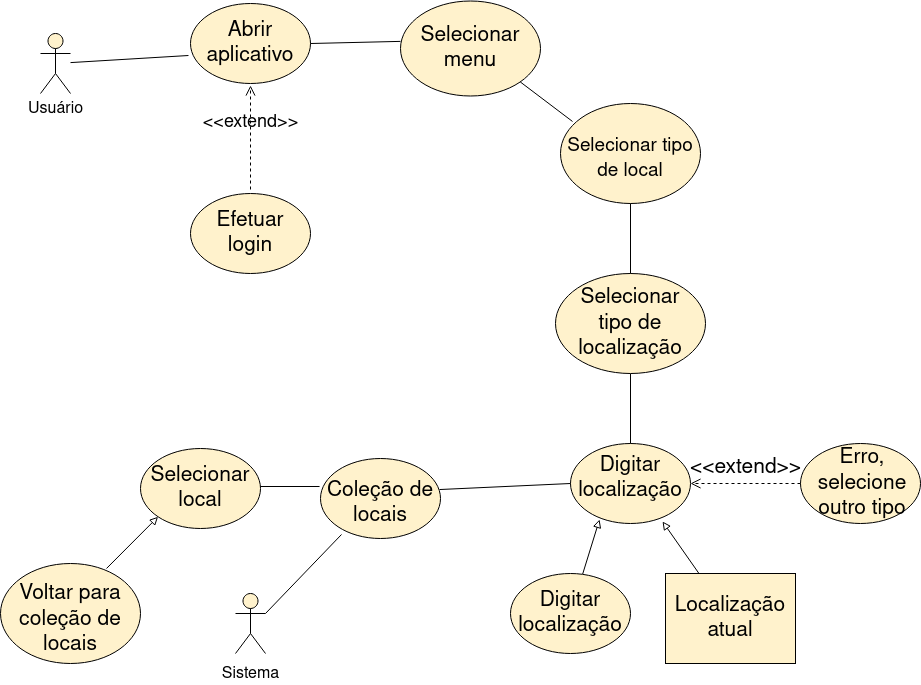

The diagram above was exported from draw.io. Its source (the exported page's mxGraphModel, read from the mxfile embedded in the PNG):
<mxGraphModel dx="1422" dy="740" grid="1" gridSize="10" guides="1" tooltips="1" connect="1" arrows="1" fold="1" page="1" pageScale="1" pageWidth="827" pageHeight="1169" math="0" shadow="0">
  <root>
    <mxCell id="0" />
    <mxCell id="1" parent="0" />
    <mxCell id="XzO16_EykDnEwzuX3-L_-9" value="" style="ellipse;whiteSpace=wrap;html=1;fillColor=#fff2cc;strokeColor=#000000;" vertex="1" parent="1">
      <mxGeometry x="200" y="60" width="120" height="80" as="geometry" />
    </mxCell>
    <mxCell id="XzO16_EykDnEwzuX3-L_-7" value="&lt;font style=&quot;font-size: 16px&quot;&gt;Usuário&lt;/font&gt;" style="shape=umlActor;verticalLabelPosition=bottom;verticalAlign=top;html=1;outlineConnect=0;labelBackgroundColor=none;fillColor=#fff2cc;strokeColor=#000000;" vertex="1" parent="1">
      <mxGeometry x="50" y="90" width="30" height="60" as="geometry" />
    </mxCell>
    <mxCell id="XzO16_EykDnEwzuX3-L_-13" value="" style="endArrow=none;html=1;entryX=-0.017;entryY=0.65;entryDx=0;entryDy=0;entryPerimeter=0;labelBackgroundColor=none;" edge="1" parent="1" source="XzO16_EykDnEwzuX3-L_-7" target="XzO16_EykDnEwzuX3-L_-9">
      <mxGeometry width="50" height="50" relative="1" as="geometry">
        <mxPoint x="390" y="380" as="sourcePoint" />
        <mxPoint x="440" y="330" as="targetPoint" />
      </mxGeometry>
    </mxCell>
    <mxCell id="XzO16_EykDnEwzuX3-L_-14" value="Abrir aplicativo" style="text;html=1;strokeColor=none;fillColor=none;align=center;verticalAlign=middle;whiteSpace=wrap;rounded=0;fontSize=21;" vertex="1" parent="1">
      <mxGeometry x="210" y="65" width="100" height="70" as="geometry" />
    </mxCell>
    <mxCell id="XzO16_EykDnEwzuX3-L_-15" value="" style="ellipse;whiteSpace=wrap;html=1;fontSize=21;labelBackgroundColor=none;fillColor=#fff2cc;strokeColor=#000000;" vertex="1" parent="1">
      <mxGeometry x="200" y="250" width="120" height="80" as="geometry" />
    </mxCell>
    <mxCell id="XzO16_EykDnEwzuX3-L_-16" value="&lt;font style=&quot;font-size: 18px&quot;&gt;&amp;lt;&amp;lt;extend&amp;gt;&amp;gt;&lt;/font&gt;" style="html=1;verticalAlign=bottom;endArrow=open;dashed=1;endSize=8;fontSize=21;labelBackgroundColor=none;" edge="1" parent="1">
      <mxGeometry relative="1" as="geometry">
        <mxPoint x="260" y="246" as="sourcePoint" />
        <mxPoint x="260" y="142" as="targetPoint" />
      </mxGeometry>
    </mxCell>
    <mxCell id="XzO16_EykDnEwzuX3-L_-18" value="Efetuar login" style="text;html=1;strokeColor=none;fillColor=none;align=center;verticalAlign=middle;whiteSpace=wrap;rounded=0;fontSize=21;labelBackgroundColor=none;" vertex="1" parent="1">
      <mxGeometry x="220" y="260" width="80" height="60" as="geometry" />
    </mxCell>
    <mxCell id="XzO16_EykDnEwzuX3-L_-19" value="" style="ellipse;whiteSpace=wrap;html=1;fontSize=21;fillColor=#fff2cc;strokeColor=#000000;" vertex="1" parent="1">
      <mxGeometry x="410" y="57.5" width="140" height="95" as="geometry" />
    </mxCell>
    <mxCell id="XzO16_EykDnEwzuX3-L_-20" value="" style="endArrow=none;html=1;fontSize=21;exitX=1;exitY=0.5;exitDx=0;exitDy=0;entryX=0;entryY=0.425;entryDx=0;entryDy=0;entryPerimeter=0;labelBackgroundColor=none;" edge="1" parent="1" source="XzO16_EykDnEwzuX3-L_-9" target="XzO16_EykDnEwzuX3-L_-19">
      <mxGeometry width="50" height="50" relative="1" as="geometry">
        <mxPoint x="390" y="380" as="sourcePoint" />
        <mxPoint x="440" y="330" as="targetPoint" />
      </mxGeometry>
    </mxCell>
    <mxCell id="XzO16_EykDnEwzuX3-L_-21" value="Selecionar menu" style="text;html=1;strokeColor=none;fillColor=none;align=center;verticalAlign=middle;whiteSpace=wrap;rounded=0;fontSize=21;labelBackgroundColor=none;" vertex="1" parent="1">
      <mxGeometry x="420" y="80" width="120" height="50" as="geometry" />
    </mxCell>
    <mxCell id="XzO16_EykDnEwzuX3-L_-22" value="" style="ellipse;whiteSpace=wrap;html=1;fontSize=21;labelBackgroundColor=none;fillColor=#fff2cc;strokeColor=#000000;" vertex="1" parent="1">
      <mxGeometry x="570" y="160" width="140" height="100" as="geometry" />
    </mxCell>
    <mxCell id="XzO16_EykDnEwzuX3-L_-23" value="&lt;font style=&quot;font-size: 19px&quot;&gt;Selecionar tipo de local&lt;/font&gt;" style="text;html=1;strokeColor=none;fillColor=none;align=center;verticalAlign=middle;whiteSpace=wrap;rounded=0;fontSize=21;labelBackgroundColor=none;" vertex="1" parent="1">
      <mxGeometry x="575" y="180" width="130" height="70" as="geometry" />
    </mxCell>
    <mxCell id="XzO16_EykDnEwzuX3-L_-24" value="" style="endArrow=none;html=1;fontSize=21;entryX=0.054;entryY=-0.029;entryDx=0;entryDy=0;exitX=1;exitY=1;exitDx=0;exitDy=0;entryPerimeter=0;labelBackgroundColor=none;" edge="1" parent="1" source="XzO16_EykDnEwzuX3-L_-19" target="XzO16_EykDnEwzuX3-L_-23">
      <mxGeometry width="50" height="50" relative="1" as="geometry">
        <mxPoint x="390" y="380" as="sourcePoint" />
        <mxPoint x="440" y="330" as="targetPoint" />
      </mxGeometry>
    </mxCell>
    <mxCell id="XzO16_EykDnEwzuX3-L_-26" value="" style="ellipse;whiteSpace=wrap;html=1;fontSize=21;labelBackgroundColor=none;fillColor=#fff2cc;strokeColor=#000000;" vertex="1" parent="1">
      <mxGeometry x="580" y="500" width="120" height="80" as="geometry" />
    </mxCell>
    <mxCell id="XzO16_EykDnEwzuX3-L_-27" value="" style="endArrow=none;html=1;fontSize=21;entryX=0.5;entryY=1;entryDx=0;entryDy=0;labelBackgroundColor=none;" edge="1" parent="1" target="XzO16_EykDnEwzuX3-L_-22">
      <mxGeometry width="50" height="50" relative="1" as="geometry">
        <mxPoint x="640" y="380" as="sourcePoint" />
        <mxPoint x="440" y="330" as="targetPoint" />
      </mxGeometry>
    </mxCell>
    <mxCell id="XzO16_EykDnEwzuX3-L_-28" value="Digitar localização" style="text;html=1;strokeColor=none;fillColor=none;align=center;verticalAlign=middle;whiteSpace=wrap;rounded=0;fontSize=21;labelBackgroundColor=none;" vertex="1" parent="1">
      <mxGeometry x="590" y="500" width="100" height="70" as="geometry" />
    </mxCell>
    <mxCell id="XzO16_EykDnEwzuX3-L_-29" value="" style="ellipse;whiteSpace=wrap;html=1;fontSize=21;labelBackgroundColor=none;" vertex="1" parent="1">
      <mxGeometry x="680" y="630" width="120" height="80" as="geometry" />
    </mxCell>
    <mxCell id="XzO16_EykDnEwzuX3-L_-31" value="" style="endArrow=block;endFill=0;html=1;fontSize=21;entryX=0.767;entryY=0.975;entryDx=0;entryDy=0;rounded=1;entryPerimeter=0;labelBackgroundColor=none;" edge="1" parent="1" source="XzO16_EykDnEwzuX3-L_-32" target="XzO16_EykDnEwzuX3-L_-26">
      <mxGeometry width="160" relative="1" as="geometry">
        <mxPoint x="700" y="633" as="sourcePoint" />
        <mxPoint x="490" y="530" as="targetPoint" />
      </mxGeometry>
    </mxCell>
    <mxCell id="XzO16_EykDnEwzuX3-L_-32" value="Localização atual" style="text;html=1;strokeColor=#000000;fillColor=#fff2cc;align=center;verticalAlign=middle;whiteSpace=wrap;rounded=0;fontSize=21;labelBackgroundColor=none;" vertex="1" parent="1">
      <mxGeometry x="675" y="630" width="130" height="90" as="geometry" />
    </mxCell>
    <mxCell id="XzO16_EykDnEwzuX3-L_-33" value="" style="endArrow=block;endFill=0;html=1;fontSize=21;rounded=1;entryX=0.242;entryY=0.95;entryDx=0;entryDy=0;entryPerimeter=0;labelBackgroundColor=none;" edge="1" parent="1" source="XzO16_EykDnEwzuX3-L_-34" target="XzO16_EykDnEwzuX3-L_-26">
      <mxGeometry width="160" relative="1" as="geometry">
        <mxPoint x="348.53000000000003" y="774.76" as="sourcePoint" />
        <mxPoint x="382" y="730" as="targetPoint" />
      </mxGeometry>
    </mxCell>
    <mxCell id="XzO16_EykDnEwzuX3-L_-34" value="" style="ellipse;whiteSpace=wrap;html=1;fontSize=21;labelBackgroundColor=none;fillColor=#fff2cc;strokeColor=#000000;" vertex="1" parent="1">
      <mxGeometry x="519.9964068711927" y="630.0042712474619" width="120" height="80" as="geometry" />
    </mxCell>
    <mxCell id="XzO16_EykDnEwzuX3-L_-35" value="Digitar localização" style="text;html=1;strokeColor=none;fillColor=none;align=center;verticalAlign=middle;whiteSpace=wrap;rounded=0;fontSize=21;labelBackgroundColor=none;" vertex="1" parent="1">
      <mxGeometry x="530" y="640" width="100" height="60" as="geometry" />
    </mxCell>
    <mxCell id="XzO16_EykDnEwzuX3-L_-39" style="edgeStyle=none;rounded=1;orthogonalLoop=1;jettySize=auto;html=1;entryX=0.5;entryY=0;entryDx=0;entryDy=0;fontSize=21;endArrow=none;endFill=0;labelBackgroundColor=none;" edge="1" parent="1" source="XzO16_EykDnEwzuX3-L_-36" target="XzO16_EykDnEwzuX3-L_-28">
      <mxGeometry relative="1" as="geometry" />
    </mxCell>
    <mxCell id="XzO16_EykDnEwzuX3-L_-36" value="" style="ellipse;whiteSpace=wrap;html=1;fontSize=21;labelBackgroundColor=none;fillColor=#fff2cc;strokeColor=#000000;" vertex="1" parent="1">
      <mxGeometry x="565" y="330" width="150" height="100" as="geometry" />
    </mxCell>
    <mxCell id="XzO16_EykDnEwzuX3-L_-37" value="Selecionar tipo de localização" style="text;html=1;strokeColor=none;fillColor=none;align=center;verticalAlign=middle;whiteSpace=wrap;rounded=0;fontSize=21;labelBackgroundColor=none;" vertex="1" parent="1">
      <mxGeometry x="580" y="345" width="120" height="70" as="geometry" />
    </mxCell>
    <mxCell id="XzO16_EykDnEwzuX3-L_-40" value="" style="ellipse;whiteSpace=wrap;html=1;fontSize=21;labelBackgroundColor=none;fillColor=#fff2cc;strokeColor=#000000;" vertex="1" parent="1">
      <mxGeometry x="810" y="500" width="120" height="80" as="geometry" />
    </mxCell>
    <mxCell id="XzO16_EykDnEwzuX3-L_-41" value="Erro, selecione outro tipo" style="text;html=1;strokeColor=none;fillColor=none;align=center;verticalAlign=middle;whiteSpace=wrap;rounded=0;fontSize=21;labelBackgroundColor=none;" vertex="1" parent="1">
      <mxGeometry x="827" y="485" width="90" height="110" as="geometry" />
    </mxCell>
    <mxCell id="XzO16_EykDnEwzuX3-L_-42" value="&amp;lt;&amp;lt;extend&amp;gt;&amp;gt;" style="html=1;verticalAlign=bottom;endArrow=open;dashed=1;endSize=8;fontSize=21;exitX=0;exitY=0.5;exitDx=0;exitDy=0;entryX=1;entryY=0.5;entryDx=0;entryDy=0;labelBackgroundColor=none;" edge="1" parent="1" source="XzO16_EykDnEwzuX3-L_-40" target="XzO16_EykDnEwzuX3-L_-26">
      <mxGeometry relative="1" as="geometry">
        <mxPoint x="450" y="420" as="sourcePoint" />
        <mxPoint x="710" y="540" as="targetPoint" />
      </mxGeometry>
    </mxCell>
    <mxCell id="XzO16_EykDnEwzuX3-L_-46" value="&lt;font style=&quot;font-size: 16px&quot;&gt;Sistema&lt;/font&gt;" style="shape=umlActor;verticalLabelPosition=bottom;verticalAlign=top;html=1;outlineConnect=0;fontSize=21;labelBackgroundColor=none;fillColor=#fff2cc;strokeColor=#000000;" vertex="1" parent="1">
      <mxGeometry x="245" y="650" width="30" height="60" as="geometry" />
    </mxCell>
    <mxCell id="XzO16_EykDnEwzuX3-L_-47" value="" style="ellipse;whiteSpace=wrap;html=1;fontSize=21;labelBackgroundColor=none;fillColor=#fff2cc;strokeColor=#000000;" vertex="1" parent="1">
      <mxGeometry x="330" y="515" width="120" height="80" as="geometry" />
    </mxCell>
    <mxCell id="XzO16_EykDnEwzuX3-L_-48" value="Coleção de locais" style="text;html=1;strokeColor=none;fillColor=none;align=center;verticalAlign=middle;whiteSpace=wrap;rounded=0;fontSize=21;labelBackgroundColor=none;" vertex="1" parent="1">
      <mxGeometry x="315" y="550" width="150" height="20" as="geometry" />
    </mxCell>
    <mxCell id="XzO16_EykDnEwzuX3-L_-49" value="" style="endArrow=none;html=1;fontSize=21;entryX=0;entryY=0.5;entryDx=0;entryDy=0;exitX=0.992;exitY=0.388;exitDx=0;exitDy=0;exitPerimeter=0;labelBackgroundColor=none;" edge="1" parent="1" source="XzO16_EykDnEwzuX3-L_-47" target="XzO16_EykDnEwzuX3-L_-26">
      <mxGeometry width="50" height="50" relative="1" as="geometry">
        <mxPoint x="390" y="450" as="sourcePoint" />
        <mxPoint x="440" y="400" as="targetPoint" />
      </mxGeometry>
    </mxCell>
    <mxCell id="XzO16_EykDnEwzuX3-L_-50" value="" style="endArrow=none;html=1;fontSize=21;exitX=1;exitY=0.3333333333333333;exitDx=0;exitDy=0;exitPerimeter=0;entryX=0.175;entryY=0.95;entryDx=0;entryDy=0;entryPerimeter=0;labelBackgroundColor=none;" edge="1" parent="1" source="XzO16_EykDnEwzuX3-L_-46" target="XzO16_EykDnEwzuX3-L_-47">
      <mxGeometry width="50" height="50" relative="1" as="geometry">
        <mxPoint x="390" y="450" as="sourcePoint" />
        <mxPoint x="440" y="400" as="targetPoint" />
      </mxGeometry>
    </mxCell>
    <mxCell id="XzO16_EykDnEwzuX3-L_-53" value="" style="ellipse;whiteSpace=wrap;html=1;fontSize=21;labelBackgroundColor=none;fillColor=#fff2cc;strokeColor=#000000;" vertex="1" parent="1">
      <mxGeometry x="150" y="505" width="120" height="80" as="geometry" />
    </mxCell>
    <mxCell id="XzO16_EykDnEwzuX3-L_-54" value="Selecionar local" style="text;html=1;strokeColor=none;fillColor=none;align=center;verticalAlign=middle;whiteSpace=wrap;rounded=0;fontSize=21;labelBackgroundColor=none;" vertex="1" parent="1">
      <mxGeometry x="190" y="535" width="40" height="20" as="geometry" />
    </mxCell>
    <mxCell id="XzO16_EykDnEwzuX3-L_-56" value="" style="endArrow=none;html=1;fontSize=21;entryX=-0.008;entryY=0.35;entryDx=0;entryDy=0;entryPerimeter=0;labelBackgroundColor=none;" edge="1" parent="1" target="XzO16_EykDnEwzuX3-L_-47">
      <mxGeometry width="50" height="50" relative="1" as="geometry">
        <mxPoint x="270" y="543" as="sourcePoint" />
        <mxPoint x="440" y="400" as="targetPoint" />
      </mxGeometry>
    </mxCell>
    <mxCell id="XzO16_EykDnEwzuX3-L_-59" value="" style="ellipse;whiteSpace=wrap;html=1;fontSize=21;labelBackgroundColor=none;fillColor=#fff2cc;strokeColor=#000000;" vertex="1" parent="1">
      <mxGeometry x="10" y="620" width="140" height="100" as="geometry" />
    </mxCell>
    <mxCell id="XzO16_EykDnEwzuX3-L_-60" value="Voltar para coleção de locais" style="text;html=1;strokeColor=none;fillColor=none;align=center;verticalAlign=middle;whiteSpace=wrap;rounded=0;fontSize=21;labelBackgroundColor=none;" vertex="1" parent="1">
      <mxGeometry x="10" y="675" width="140" as="geometry" />
    </mxCell>
    <mxCell id="XzO16_EykDnEwzuX3-L_-61" value="" style="endArrow=block;endFill=0;html=1;fontSize=21;rounded=1;entryX=0;entryY=1;entryDx=0;entryDy=0;exitX=0.757;exitY=0.05;exitDx=0;exitDy=0;exitPerimeter=0;labelBackgroundColor=none;" edge="1" parent="1" source="XzO16_EykDnEwzuX3-L_-59" target="XzO16_EykDnEwzuX3-L_-53">
      <mxGeometry width="160" relative="1" as="geometry">
        <mxPoint x="602.0838213285901" y="640.8243761096901" as="sourcePoint" />
        <mxPoint x="619.04" y="586" as="targetPoint" />
      </mxGeometry>
    </mxCell>
  </root>
</mxGraphModel>